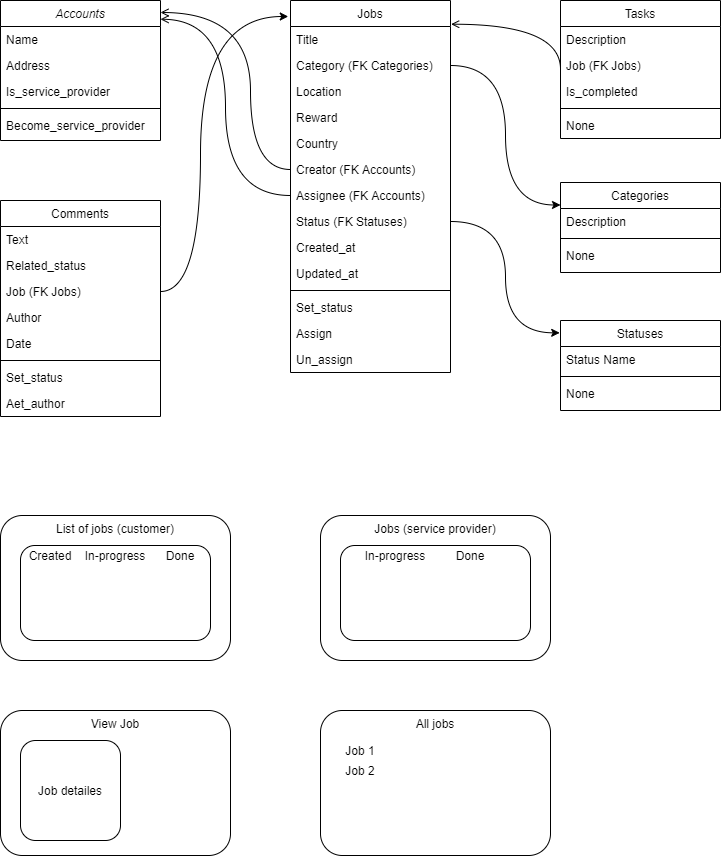

The diagram above was exported from draw.io. Its source (the exported page's mxGraphModel, read from the mxfile embedded in the PNG):
<mxGraphModel dx="1117" dy="554" grid="1" gridSize="10" guides="1" tooltips="1" connect="1" arrows="1" fold="1" page="1" pageScale="1" pageWidth="827" pageHeight="1169" math="0" shadow="0">
  <root>
    <mxCell id="WIyWlLk6GJQsqaUBKTNV-0" />
    <mxCell id="WIyWlLk6GJQsqaUBKTNV-1" parent="WIyWlLk6GJQsqaUBKTNV-0" />
    <mxCell id="0e7YLrEXwJrBZG4BtHD9-7" value="" style="endArrow=open;shadow=0;strokeWidth=1;rounded=0;endFill=1;elbow=vertical;exitX=0;exitY=0.5;exitDx=0;exitDy=0;edgeStyle=orthogonalEdgeStyle;curved=1;" edge="1" parent="WIyWlLk6GJQsqaUBKTNV-1" source="0e7YLrEXwJrBZG4BtHD9-11">
      <mxGeometry x="0.5" y="41" relative="1" as="geometry">
        <mxPoint x="270" y="252" as="sourcePoint" />
        <mxPoint x="200" y="52" as="targetPoint" />
        <mxPoint x="-40" y="32" as="offset" />
        <Array as="points">
          <mxPoint x="290" y="209" />
          <mxPoint x="290" y="52" />
        </Array>
      </mxGeometry>
    </mxCell>
    <mxCell id="0e7YLrEXwJrBZG4BtHD9-33" value="" style="endArrow=open;shadow=0;strokeWidth=1;rounded=0;endFill=1;elbow=vertical;exitX=0;exitY=0.5;exitDx=0;exitDy=0;entryX=1;entryY=0.134;entryDx=0;entryDy=0;entryPerimeter=0;edgeStyle=orthogonalEdgeStyle;curved=1;" edge="1" parent="WIyWlLk6GJQsqaUBKTNV-1" source="0e7YLrEXwJrBZG4BtHD9-12" target="zkfFHV4jXpPFQw0GAbJ--0">
      <mxGeometry x="0.5" y="41" relative="1" as="geometry">
        <mxPoint x="309.84000000000003" y="398.71000000000004" as="sourcePoint" />
        <mxPoint x="220" y="72" as="targetPoint" />
        <mxPoint x="-40" y="32" as="offset" />
      </mxGeometry>
    </mxCell>
    <mxCell id="0e7YLrEXwJrBZG4BtHD9-40" value="" style="endArrow=classic;html=1;exitX=1;exitY=0.5;exitDx=0;exitDy=0;entryX=0;entryY=0.25;entryDx=0;entryDy=0;edgeStyle=orthogonalEdgeStyle;curved=1;" edge="1" parent="WIyWlLk6GJQsqaUBKTNV-1" source="zkfFHV4jXpPFQw0GAbJ--19" target="0e7YLrEXwJrBZG4BtHD9-25">
      <mxGeometry width="50" height="50" relative="1" as="geometry">
        <mxPoint x="600" y="392" as="sourcePoint" />
        <mxPoint x="650" y="342" as="targetPoint" />
      </mxGeometry>
    </mxCell>
    <mxCell id="0e7YLrEXwJrBZG4BtHD9-41" value="" style="endArrow=classic;html=1;exitX=1;exitY=0.5;exitDx=0;exitDy=0;entryX=-0.005;entryY=0.137;entryDx=0;entryDy=0;entryPerimeter=0;edgeStyle=orthogonalEdgeStyle;curved=1;" edge="1" parent="WIyWlLk6GJQsqaUBKTNV-1" source="0e7YLrEXwJrBZG4BtHD9-29" target="0e7YLrEXwJrBZG4BtHD9-21">
      <mxGeometry width="50" height="50" relative="1" as="geometry">
        <mxPoint x="440" y="462" as="sourcePoint" />
        <mxPoint x="490" y="412" as="targetPoint" />
      </mxGeometry>
    </mxCell>
    <mxCell id="zkfFHV4jXpPFQw0GAbJ--0" value="Accounts" style="swimlane;fontStyle=2;align=center;verticalAlign=top;childLayout=stackLayout;horizontal=1;startSize=26;horizontalStack=0;resizeParent=1;resizeLast=0;collapsible=1;marginBottom=0;rounded=0;shadow=0;strokeWidth=1;" parent="WIyWlLk6GJQsqaUBKTNV-1" vertex="1">
      <mxGeometry x="40" y="40" width="160" height="140" as="geometry">
        <mxRectangle x="230" y="140" width="160" height="26" as="alternateBounds" />
      </mxGeometry>
    </mxCell>
    <mxCell id="zkfFHV4jXpPFQw0GAbJ--1" value="Name" style="text;align=left;verticalAlign=top;spacingLeft=4;spacingRight=4;overflow=hidden;rotatable=0;points=[[0,0.5],[1,0.5]];portConstraint=eastwest;" parent="zkfFHV4jXpPFQw0GAbJ--0" vertex="1">
      <mxGeometry y="26" width="160" height="26" as="geometry" />
    </mxCell>
    <mxCell id="zkfFHV4jXpPFQw0GAbJ--2" value="Address" style="text;align=left;verticalAlign=top;spacingLeft=4;spacingRight=4;overflow=hidden;rotatable=0;points=[[0,0.5],[1,0.5]];portConstraint=eastwest;rounded=0;shadow=0;html=0;" parent="zkfFHV4jXpPFQw0GAbJ--0" vertex="1">
      <mxGeometry y="52" width="160" height="26" as="geometry" />
    </mxCell>
    <mxCell id="zkfFHV4jXpPFQw0GAbJ--3" value="Is_service_provider" style="text;align=left;verticalAlign=top;spacingLeft=4;spacingRight=4;overflow=hidden;rotatable=0;points=[[0,0.5],[1,0.5]];portConstraint=eastwest;rounded=0;shadow=0;html=0;" parent="zkfFHV4jXpPFQw0GAbJ--0" vertex="1">
      <mxGeometry y="78" width="160" height="26" as="geometry" />
    </mxCell>
    <mxCell id="zkfFHV4jXpPFQw0GAbJ--4" value="" style="line;html=1;strokeWidth=1;align=left;verticalAlign=middle;spacingTop=-1;spacingLeft=3;spacingRight=3;rotatable=0;labelPosition=right;points=[];portConstraint=eastwest;" parent="zkfFHV4jXpPFQw0GAbJ--0" vertex="1">
      <mxGeometry y="104" width="160" height="8" as="geometry" />
    </mxCell>
    <mxCell id="zkfFHV4jXpPFQw0GAbJ--5" value="Become_service_provider" style="text;align=left;verticalAlign=top;spacingLeft=4;spacingRight=4;overflow=hidden;rotatable=0;points=[[0,0.5],[1,0.5]];portConstraint=eastwest;" parent="zkfFHV4jXpPFQw0GAbJ--0" vertex="1">
      <mxGeometry y="112" width="160" height="26" as="geometry" />
    </mxCell>
    <mxCell id="zkfFHV4jXpPFQw0GAbJ--17" value="Jobs" style="swimlane;fontStyle=0;align=center;verticalAlign=top;childLayout=stackLayout;horizontal=1;startSize=26;horizontalStack=0;resizeParent=1;resizeLast=0;collapsible=1;marginBottom=0;rounded=0;shadow=0;strokeWidth=1;" parent="WIyWlLk6GJQsqaUBKTNV-1" vertex="1">
      <mxGeometry x="330" y="40" width="160" height="372" as="geometry">
        <mxRectangle x="550" y="140" width="160" height="26" as="alternateBounds" />
      </mxGeometry>
    </mxCell>
    <mxCell id="zkfFHV4jXpPFQw0GAbJ--18" value="Title" style="text;align=left;verticalAlign=top;spacingLeft=4;spacingRight=4;overflow=hidden;rotatable=0;points=[[0,0.5],[1,0.5]];portConstraint=eastwest;" parent="zkfFHV4jXpPFQw0GAbJ--17" vertex="1">
      <mxGeometry y="26" width="160" height="26" as="geometry" />
    </mxCell>
    <mxCell id="zkfFHV4jXpPFQw0GAbJ--19" value="Category (FK Categories)" style="text;align=left;verticalAlign=top;spacingLeft=4;spacingRight=4;overflow=hidden;rotatable=0;points=[[0,0.5],[1,0.5]];portConstraint=eastwest;rounded=0;shadow=0;html=0;" parent="zkfFHV4jXpPFQw0GAbJ--17" vertex="1">
      <mxGeometry y="52" width="160" height="26" as="geometry" />
    </mxCell>
    <mxCell id="zkfFHV4jXpPFQw0GAbJ--20" value="Location" style="text;align=left;verticalAlign=top;spacingLeft=4;spacingRight=4;overflow=hidden;rotatable=0;points=[[0,0.5],[1,0.5]];portConstraint=eastwest;rounded=0;shadow=0;html=0;" parent="zkfFHV4jXpPFQw0GAbJ--17" vertex="1">
      <mxGeometry y="78" width="160" height="26" as="geometry" />
    </mxCell>
    <mxCell id="zkfFHV4jXpPFQw0GAbJ--21" value="Reward" style="text;align=left;verticalAlign=top;spacingLeft=4;spacingRight=4;overflow=hidden;rotatable=0;points=[[0,0.5],[1,0.5]];portConstraint=eastwest;rounded=0;shadow=0;html=0;" parent="zkfFHV4jXpPFQw0GAbJ--17" vertex="1">
      <mxGeometry y="104" width="160" height="26" as="geometry" />
    </mxCell>
    <mxCell id="zkfFHV4jXpPFQw0GAbJ--22" value="Country" style="text;align=left;verticalAlign=top;spacingLeft=4;spacingRight=4;overflow=hidden;rotatable=0;points=[[0,0.5],[1,0.5]];portConstraint=eastwest;rounded=0;shadow=0;html=0;" parent="zkfFHV4jXpPFQw0GAbJ--17" vertex="1">
      <mxGeometry y="130" width="160" height="26" as="geometry" />
    </mxCell>
    <mxCell id="0e7YLrEXwJrBZG4BtHD9-11" value="Creator (FK Accounts)&#10;" style="text;align=left;verticalAlign=top;spacingLeft=4;spacingRight=4;overflow=hidden;rotatable=0;points=[[0,0.5],[1,0.5]];portConstraint=eastwest;rounded=0;shadow=0;html=0;" vertex="1" parent="zkfFHV4jXpPFQw0GAbJ--17">
      <mxGeometry y="156" width="160" height="26" as="geometry" />
    </mxCell>
    <mxCell id="0e7YLrEXwJrBZG4BtHD9-12" value="Assignee (FK Accounts)" style="text;align=left;verticalAlign=top;spacingLeft=4;spacingRight=4;overflow=hidden;rotatable=0;points=[[0,0.5],[1,0.5]];portConstraint=eastwest;rounded=0;shadow=0;html=0;" vertex="1" parent="zkfFHV4jXpPFQw0GAbJ--17">
      <mxGeometry y="182" width="160" height="26" as="geometry" />
    </mxCell>
    <mxCell id="0e7YLrEXwJrBZG4BtHD9-29" value="Status (FK Statuses)" style="text;align=left;verticalAlign=top;spacingLeft=4;spacingRight=4;overflow=hidden;rotatable=0;points=[[0,0.5],[1,0.5]];portConstraint=eastwest;rounded=0;shadow=0;html=0;" vertex="1" parent="zkfFHV4jXpPFQw0GAbJ--17">
      <mxGeometry y="208" width="160" height="26" as="geometry" />
    </mxCell>
    <mxCell id="0e7YLrEXwJrBZG4BtHD9-47" value="Created_at" style="text;align=left;verticalAlign=top;spacingLeft=4;spacingRight=4;overflow=hidden;rotatable=0;points=[[0,0.5],[1,0.5]];portConstraint=eastwest;rounded=0;shadow=0;html=0;" vertex="1" parent="zkfFHV4jXpPFQw0GAbJ--17">
      <mxGeometry y="234" width="160" height="26" as="geometry" />
    </mxCell>
    <mxCell id="0e7YLrEXwJrBZG4BtHD9-13" value="Updated_at" style="text;align=left;verticalAlign=top;spacingLeft=4;spacingRight=4;overflow=hidden;rotatable=0;points=[[0,0.5],[1,0.5]];portConstraint=eastwest;rounded=0;shadow=0;html=0;" vertex="1" parent="zkfFHV4jXpPFQw0GAbJ--17">
      <mxGeometry y="260" width="160" height="26" as="geometry" />
    </mxCell>
    <mxCell id="zkfFHV4jXpPFQw0GAbJ--23" value="" style="line;html=1;strokeWidth=1;align=left;verticalAlign=middle;spacingTop=-1;spacingLeft=3;spacingRight=3;rotatable=0;labelPosition=right;points=[];portConstraint=eastwest;" parent="zkfFHV4jXpPFQw0GAbJ--17" vertex="1">
      <mxGeometry y="286" width="160" height="8" as="geometry" />
    </mxCell>
    <mxCell id="zkfFHV4jXpPFQw0GAbJ--24" value="Set_status" style="text;align=left;verticalAlign=top;spacingLeft=4;spacingRight=4;overflow=hidden;rotatable=0;points=[[0,0.5],[1,0.5]];portConstraint=eastwest;" parent="zkfFHV4jXpPFQw0GAbJ--17" vertex="1">
      <mxGeometry y="294" width="160" height="26" as="geometry" />
    </mxCell>
    <mxCell id="0e7YLrEXwJrBZG4BtHD9-42" value="Assign" style="text;align=left;verticalAlign=top;spacingLeft=4;spacingRight=4;overflow=hidden;rotatable=0;points=[[0,0.5],[1,0.5]];portConstraint=eastwest;" vertex="1" parent="zkfFHV4jXpPFQw0GAbJ--17">
      <mxGeometry y="320" width="160" height="26" as="geometry" />
    </mxCell>
    <mxCell id="zkfFHV4jXpPFQw0GAbJ--25" value="Un_assign" style="text;align=left;verticalAlign=top;spacingLeft=4;spacingRight=4;overflow=hidden;rotatable=0;points=[[0,0.5],[1,0.5]];portConstraint=eastwest;" parent="zkfFHV4jXpPFQw0GAbJ--17" vertex="1">
      <mxGeometry y="346" width="160" height="26" as="geometry" />
    </mxCell>
    <mxCell id="zkfFHV4jXpPFQw0GAbJ--13" value="Tasks" style="swimlane;fontStyle=0;align=center;verticalAlign=top;childLayout=stackLayout;horizontal=1;startSize=26;horizontalStack=0;resizeParent=1;resizeLast=0;collapsible=1;marginBottom=0;rounded=0;shadow=0;strokeWidth=1;" parent="WIyWlLk6GJQsqaUBKTNV-1" vertex="1">
      <mxGeometry x="600" y="40" width="160" height="138" as="geometry">
        <mxRectangle x="900" y="120" width="170" height="26" as="alternateBounds" />
      </mxGeometry>
    </mxCell>
    <mxCell id="zkfFHV4jXpPFQw0GAbJ--14" value="Description" style="text;align=left;verticalAlign=top;spacingLeft=4;spacingRight=4;overflow=hidden;rotatable=0;points=[[0,0.5],[1,0.5]];portConstraint=eastwest;" parent="zkfFHV4jXpPFQw0GAbJ--13" vertex="1">
      <mxGeometry y="26" width="160" height="26" as="geometry" />
    </mxCell>
    <mxCell id="0e7YLrEXwJrBZG4BtHD9-37" value="" style="endArrow=open;shadow=0;strokeWidth=1;rounded=0;endFill=1;elbow=vertical;entryX=1.004;entryY=-0.088;entryDx=0;entryDy=0;entryPerimeter=0;exitX=0;exitY=0.5;exitDx=0;exitDy=0;edgeStyle=orthogonalEdgeStyle;curved=1;" edge="1" parent="zkfFHV4jXpPFQw0GAbJ--13" target="zkfFHV4jXpPFQw0GAbJ--18">
      <mxGeometry x="0.5" y="41" relative="1" as="geometry">
        <mxPoint y="68.71000000000004" as="sourcePoint" />
        <mxPoint x="-129.83999999999992" y="-87.98999999999992" as="targetPoint" />
        <mxPoint x="-40" y="32" as="offset" />
      </mxGeometry>
    </mxCell>
    <mxCell id="0e7YLrEXwJrBZG4BtHD9-30" value="Job (FK Jobs)" style="text;align=left;verticalAlign=top;spacingLeft=4;spacingRight=4;overflow=hidden;rotatable=0;points=[[0,0.5],[1,0.5]];portConstraint=eastwest;" vertex="1" parent="zkfFHV4jXpPFQw0GAbJ--13">
      <mxGeometry y="52" width="160" height="26" as="geometry" />
    </mxCell>
    <mxCell id="0e7YLrEXwJrBZG4BtHD9-31" value="Is_completed" style="text;align=left;verticalAlign=top;spacingLeft=4;spacingRight=4;overflow=hidden;rotatable=0;points=[[0,0.5],[1,0.5]];portConstraint=eastwest;" vertex="1" parent="zkfFHV4jXpPFQw0GAbJ--13">
      <mxGeometry y="78" width="160" height="26" as="geometry" />
    </mxCell>
    <mxCell id="zkfFHV4jXpPFQw0GAbJ--15" value="" style="line;html=1;strokeWidth=1;align=left;verticalAlign=middle;spacingTop=-1;spacingLeft=3;spacingRight=3;rotatable=0;labelPosition=right;points=[];portConstraint=eastwest;" parent="zkfFHV4jXpPFQw0GAbJ--13" vertex="1">
      <mxGeometry y="104" width="160" height="8" as="geometry" />
    </mxCell>
    <mxCell id="0e7YLrEXwJrBZG4BtHD9-19" value="None" style="text;align=left;verticalAlign=top;spacingLeft=4;spacingRight=4;overflow=hidden;rotatable=0;points=[[0,0.5],[1,0.5]];portConstraint=eastwest;" vertex="1" parent="zkfFHV4jXpPFQw0GAbJ--13">
      <mxGeometry y="112" width="160" height="26" as="geometry" />
    </mxCell>
    <mxCell id="0e7YLrEXwJrBZG4BtHD9-25" value="Categories" style="swimlane;fontStyle=0;align=center;verticalAlign=top;childLayout=stackLayout;horizontal=1;startSize=26;horizontalStack=0;resizeParent=1;resizeLast=0;collapsible=1;marginBottom=0;rounded=0;shadow=0;strokeWidth=1;" vertex="1" parent="WIyWlLk6GJQsqaUBKTNV-1">
      <mxGeometry x="600" y="222" width="160" height="90" as="geometry">
        <mxRectangle x="900" y="120" width="170" height="26" as="alternateBounds" />
      </mxGeometry>
    </mxCell>
    <mxCell id="0e7YLrEXwJrBZG4BtHD9-26" value="Description" style="text;align=left;verticalAlign=top;spacingLeft=4;spacingRight=4;overflow=hidden;rotatable=0;points=[[0,0.5],[1,0.5]];portConstraint=eastwest;" vertex="1" parent="0e7YLrEXwJrBZG4BtHD9-25">
      <mxGeometry y="26" width="160" height="26" as="geometry" />
    </mxCell>
    <mxCell id="0e7YLrEXwJrBZG4BtHD9-27" value="" style="line;html=1;strokeWidth=1;align=left;verticalAlign=middle;spacingTop=-1;spacingLeft=3;spacingRight=3;rotatable=0;labelPosition=right;points=[];portConstraint=eastwest;" vertex="1" parent="0e7YLrEXwJrBZG4BtHD9-25">
      <mxGeometry y="52" width="160" height="8" as="geometry" />
    </mxCell>
    <mxCell id="0e7YLrEXwJrBZG4BtHD9-28" value="None" style="text;align=left;verticalAlign=top;spacingLeft=4;spacingRight=4;overflow=hidden;rotatable=0;points=[[0,0.5],[1,0.5]];portConstraint=eastwest;" vertex="1" parent="0e7YLrEXwJrBZG4BtHD9-25">
      <mxGeometry y="60" width="160" height="26" as="geometry" />
    </mxCell>
    <mxCell id="0e7YLrEXwJrBZG4BtHD9-21" value="Statuses" style="swimlane;fontStyle=0;align=center;verticalAlign=top;childLayout=stackLayout;horizontal=1;startSize=26;horizontalStack=0;resizeParent=1;resizeLast=0;collapsible=1;marginBottom=0;rounded=0;shadow=0;strokeWidth=1;" vertex="1" parent="WIyWlLk6GJQsqaUBKTNV-1">
      <mxGeometry x="600" y="360" width="160" height="90" as="geometry">
        <mxRectangle x="900" y="120" width="170" height="26" as="alternateBounds" />
      </mxGeometry>
    </mxCell>
    <mxCell id="0e7YLrEXwJrBZG4BtHD9-22" value="Status Name" style="text;align=left;verticalAlign=top;spacingLeft=4;spacingRight=4;overflow=hidden;rotatable=0;points=[[0,0.5],[1,0.5]];portConstraint=eastwest;" vertex="1" parent="0e7YLrEXwJrBZG4BtHD9-21">
      <mxGeometry y="26" width="160" height="26" as="geometry" />
    </mxCell>
    <mxCell id="0e7YLrEXwJrBZG4BtHD9-23" value="" style="line;html=1;strokeWidth=1;align=left;verticalAlign=middle;spacingTop=-1;spacingLeft=3;spacingRight=3;rotatable=0;labelPosition=right;points=[];portConstraint=eastwest;" vertex="1" parent="0e7YLrEXwJrBZG4BtHD9-21">
      <mxGeometry y="52" width="160" height="8" as="geometry" />
    </mxCell>
    <mxCell id="0e7YLrEXwJrBZG4BtHD9-24" value="None" style="text;align=left;verticalAlign=top;spacingLeft=4;spacingRight=4;overflow=hidden;rotatable=0;points=[[0,0.5],[1,0.5]];portConstraint=eastwest;" vertex="1" parent="0e7YLrEXwJrBZG4BtHD9-21">
      <mxGeometry y="60" width="160" height="26" as="geometry" />
    </mxCell>
    <mxCell id="0e7YLrEXwJrBZG4BtHD9-45" value="List of jobs (customer)" style="rounded=1;whiteSpace=wrap;html=1;verticalAlign=top;horizontal=1;" vertex="1" parent="WIyWlLk6GJQsqaUBKTNV-1">
      <mxGeometry x="40" y="555" width="230" height="145" as="geometry" />
    </mxCell>
    <mxCell id="0e7YLrEXwJrBZG4BtHD9-50" value="Comments" style="swimlane;fontStyle=0;align=center;verticalAlign=top;childLayout=stackLayout;horizontal=1;startSize=26;horizontalStack=0;resizeParent=1;resizeLast=0;collapsible=1;marginBottom=0;rounded=0;shadow=0;strokeWidth=1;" vertex="1" parent="WIyWlLk6GJQsqaUBKTNV-1">
      <mxGeometry x="40" y="240" width="160" height="216" as="geometry">
        <mxRectangle x="900" y="120" width="170" height="26" as="alternateBounds" />
      </mxGeometry>
    </mxCell>
    <mxCell id="0e7YLrEXwJrBZG4BtHD9-51" value="Text" style="text;align=left;verticalAlign=top;spacingLeft=4;spacingRight=4;overflow=hidden;rotatable=0;points=[[0,0.5],[1,0.5]];portConstraint=eastwest;" vertex="1" parent="0e7YLrEXwJrBZG4BtHD9-50">
      <mxGeometry y="26" width="160" height="26" as="geometry" />
    </mxCell>
    <mxCell id="0e7YLrEXwJrBZG4BtHD9-53" value="Related_status" style="text;align=left;verticalAlign=top;spacingLeft=4;spacingRight=4;overflow=hidden;rotatable=0;points=[[0,0.5],[1,0.5]];portConstraint=eastwest;" vertex="1" parent="0e7YLrEXwJrBZG4BtHD9-50">
      <mxGeometry y="52" width="160" height="26" as="geometry" />
    </mxCell>
    <mxCell id="0e7YLrEXwJrBZG4BtHD9-57" value="Job (FK Jobs)" style="text;align=left;verticalAlign=top;spacingLeft=4;spacingRight=4;overflow=hidden;rotatable=0;points=[[0,0.5],[1,0.5]];portConstraint=eastwest;" vertex="1" parent="0e7YLrEXwJrBZG4BtHD9-50">
      <mxGeometry y="78" width="160" height="26" as="geometry" />
    </mxCell>
    <mxCell id="0e7YLrEXwJrBZG4BtHD9-58" value="Author" style="text;align=left;verticalAlign=top;spacingLeft=4;spacingRight=4;overflow=hidden;rotatable=0;points=[[0,0.5],[1,0.5]];portConstraint=eastwest;" vertex="1" parent="0e7YLrEXwJrBZG4BtHD9-50">
      <mxGeometry y="104" width="160" height="26" as="geometry" />
    </mxCell>
    <mxCell id="0e7YLrEXwJrBZG4BtHD9-54" value="Date" style="text;align=left;verticalAlign=top;spacingLeft=4;spacingRight=4;overflow=hidden;rotatable=0;points=[[0,0.5],[1,0.5]];portConstraint=eastwest;" vertex="1" parent="0e7YLrEXwJrBZG4BtHD9-50">
      <mxGeometry y="130" width="160" height="26" as="geometry" />
    </mxCell>
    <mxCell id="0e7YLrEXwJrBZG4BtHD9-55" value="" style="line;html=1;strokeWidth=1;align=left;verticalAlign=middle;spacingTop=-1;spacingLeft=3;spacingRight=3;rotatable=0;labelPosition=right;points=[];portConstraint=eastwest;" vertex="1" parent="0e7YLrEXwJrBZG4BtHD9-50">
      <mxGeometry y="156" width="160" height="8" as="geometry" />
    </mxCell>
    <mxCell id="0e7YLrEXwJrBZG4BtHD9-60" value="Set_status" style="text;align=left;verticalAlign=top;spacingLeft=4;spacingRight=4;overflow=hidden;rotatable=0;points=[[0,0.5],[1,0.5]];portConstraint=eastwest;" vertex="1" parent="0e7YLrEXwJrBZG4BtHD9-50">
      <mxGeometry y="164" width="160" height="26" as="geometry" />
    </mxCell>
    <mxCell id="0e7YLrEXwJrBZG4BtHD9-56" value="Aet_author" style="text;align=left;verticalAlign=top;spacingLeft=4;spacingRight=4;overflow=hidden;rotatable=0;points=[[0,0.5],[1,0.5]];portConstraint=eastwest;" vertex="1" parent="0e7YLrEXwJrBZG4BtHD9-50">
      <mxGeometry y="190" width="160" height="26" as="geometry" />
    </mxCell>
    <mxCell id="0e7YLrEXwJrBZG4BtHD9-46" value="View Job" style="rounded=1;whiteSpace=wrap;html=1;verticalAlign=top;horizontal=1;" vertex="1" parent="WIyWlLk6GJQsqaUBKTNV-1">
      <mxGeometry x="40" y="750" width="230" height="145" as="geometry" />
    </mxCell>
    <mxCell id="0e7YLrEXwJrBZG4BtHD9-59" value="" style="endArrow=classic;html=1;exitX=1;exitY=0.5;exitDx=0;exitDy=0;entryX=-0.014;entryY=0.043;entryDx=0;entryDy=0;entryPerimeter=0;edgeStyle=orthogonalEdgeStyle;curved=1;" edge="1" parent="WIyWlLk6GJQsqaUBKTNV-1" source="0e7YLrEXwJrBZG4BtHD9-57" target="zkfFHV4jXpPFQw0GAbJ--17">
      <mxGeometry width="50" height="50" relative="1" as="geometry">
        <mxPoint x="230" y="330" as="sourcePoint" />
        <mxPoint x="280" y="280" as="targetPoint" />
        <Array as="points">
          <mxPoint x="240" y="331" />
          <mxPoint x="240" y="56" />
        </Array>
      </mxGeometry>
    </mxCell>
    <mxCell id="0e7YLrEXwJrBZG4BtHD9-62" value="" style="rounded=1;whiteSpace=wrap;html=1;" vertex="1" parent="WIyWlLk6GJQsqaUBKTNV-1">
      <mxGeometry x="60" y="585" width="190" height="95" as="geometry" />
    </mxCell>
    <mxCell id="0e7YLrEXwJrBZG4BtHD9-63" value="Created" style="text;html=1;strokeColor=none;fillColor=none;align=center;verticalAlign=middle;whiteSpace=wrap;rounded=0;" vertex="1" parent="WIyWlLk6GJQsqaUBKTNV-1">
      <mxGeometry x="70" y="585" width="40" height="20" as="geometry" />
    </mxCell>
    <mxCell id="0e7YLrEXwJrBZG4BtHD9-64" value="In-progress" style="text;html=1;strokeColor=none;fillColor=none;align=center;verticalAlign=middle;whiteSpace=wrap;rounded=0;" vertex="1" parent="WIyWlLk6GJQsqaUBKTNV-1">
      <mxGeometry x="120" y="585" width="70" height="20" as="geometry" />
    </mxCell>
    <mxCell id="0e7YLrEXwJrBZG4BtHD9-65" value="Done" style="text;html=1;strokeColor=none;fillColor=none;align=center;verticalAlign=middle;whiteSpace=wrap;rounded=0;" vertex="1" parent="WIyWlLk6GJQsqaUBKTNV-1">
      <mxGeometry x="200" y="585" width="40" height="20" as="geometry" />
    </mxCell>
    <mxCell id="0e7YLrEXwJrBZG4BtHD9-66" value="Job detailes" style="rounded=1;whiteSpace=wrap;html=1;" vertex="1" parent="WIyWlLk6GJQsqaUBKTNV-1">
      <mxGeometry x="60" y="780" width="100" height="100" as="geometry" />
    </mxCell>
    <mxCell id="0e7YLrEXwJrBZG4BtHD9-67" value="Jobs (service provider)" style="rounded=1;whiteSpace=wrap;html=1;verticalAlign=top;horizontal=1;" vertex="1" parent="WIyWlLk6GJQsqaUBKTNV-1">
      <mxGeometry x="360" y="555" width="230" height="145" as="geometry" />
    </mxCell>
    <mxCell id="0e7YLrEXwJrBZG4BtHD9-71" value="" style="rounded=1;whiteSpace=wrap;html=1;" vertex="1" parent="WIyWlLk6GJQsqaUBKTNV-1">
      <mxGeometry x="380" y="585" width="190" height="95" as="geometry" />
    </mxCell>
    <mxCell id="0e7YLrEXwJrBZG4BtHD9-73" value="In-progress" style="text;html=1;strokeColor=none;fillColor=none;align=center;verticalAlign=middle;whiteSpace=wrap;rounded=0;" vertex="1" parent="WIyWlLk6GJQsqaUBKTNV-1">
      <mxGeometry x="400" y="585" width="70" height="20" as="geometry" />
    </mxCell>
    <mxCell id="0e7YLrEXwJrBZG4BtHD9-74" value="Done" style="text;html=1;strokeColor=none;fillColor=none;align=center;verticalAlign=middle;whiteSpace=wrap;rounded=0;" vertex="1" parent="WIyWlLk6GJQsqaUBKTNV-1">
      <mxGeometry x="490" y="585" width="40" height="20" as="geometry" />
    </mxCell>
    <mxCell id="0e7YLrEXwJrBZG4BtHD9-79" value="All jobs" style="rounded=1;whiteSpace=wrap;html=1;verticalAlign=top;horizontal=1;" vertex="1" parent="WIyWlLk6GJQsqaUBKTNV-1">
      <mxGeometry x="360" y="750" width="230" height="145" as="geometry" />
    </mxCell>
    <mxCell id="0e7YLrEXwJrBZG4BtHD9-80" value="Job 1" style="text;html=1;strokeColor=none;fillColor=none;align=center;verticalAlign=middle;whiteSpace=wrap;rounded=0;" vertex="1" parent="WIyWlLk6GJQsqaUBKTNV-1">
      <mxGeometry x="380" y="780" width="40" height="20" as="geometry" />
    </mxCell>
    <mxCell id="0e7YLrEXwJrBZG4BtHD9-81" value="Job 2" style="text;html=1;strokeColor=none;fillColor=none;align=center;verticalAlign=middle;whiteSpace=wrap;rounded=0;" vertex="1" parent="WIyWlLk6GJQsqaUBKTNV-1">
      <mxGeometry x="380" y="800" width="40" height="20" as="geometry" />
    </mxCell>
  </root>
</mxGraphModel>